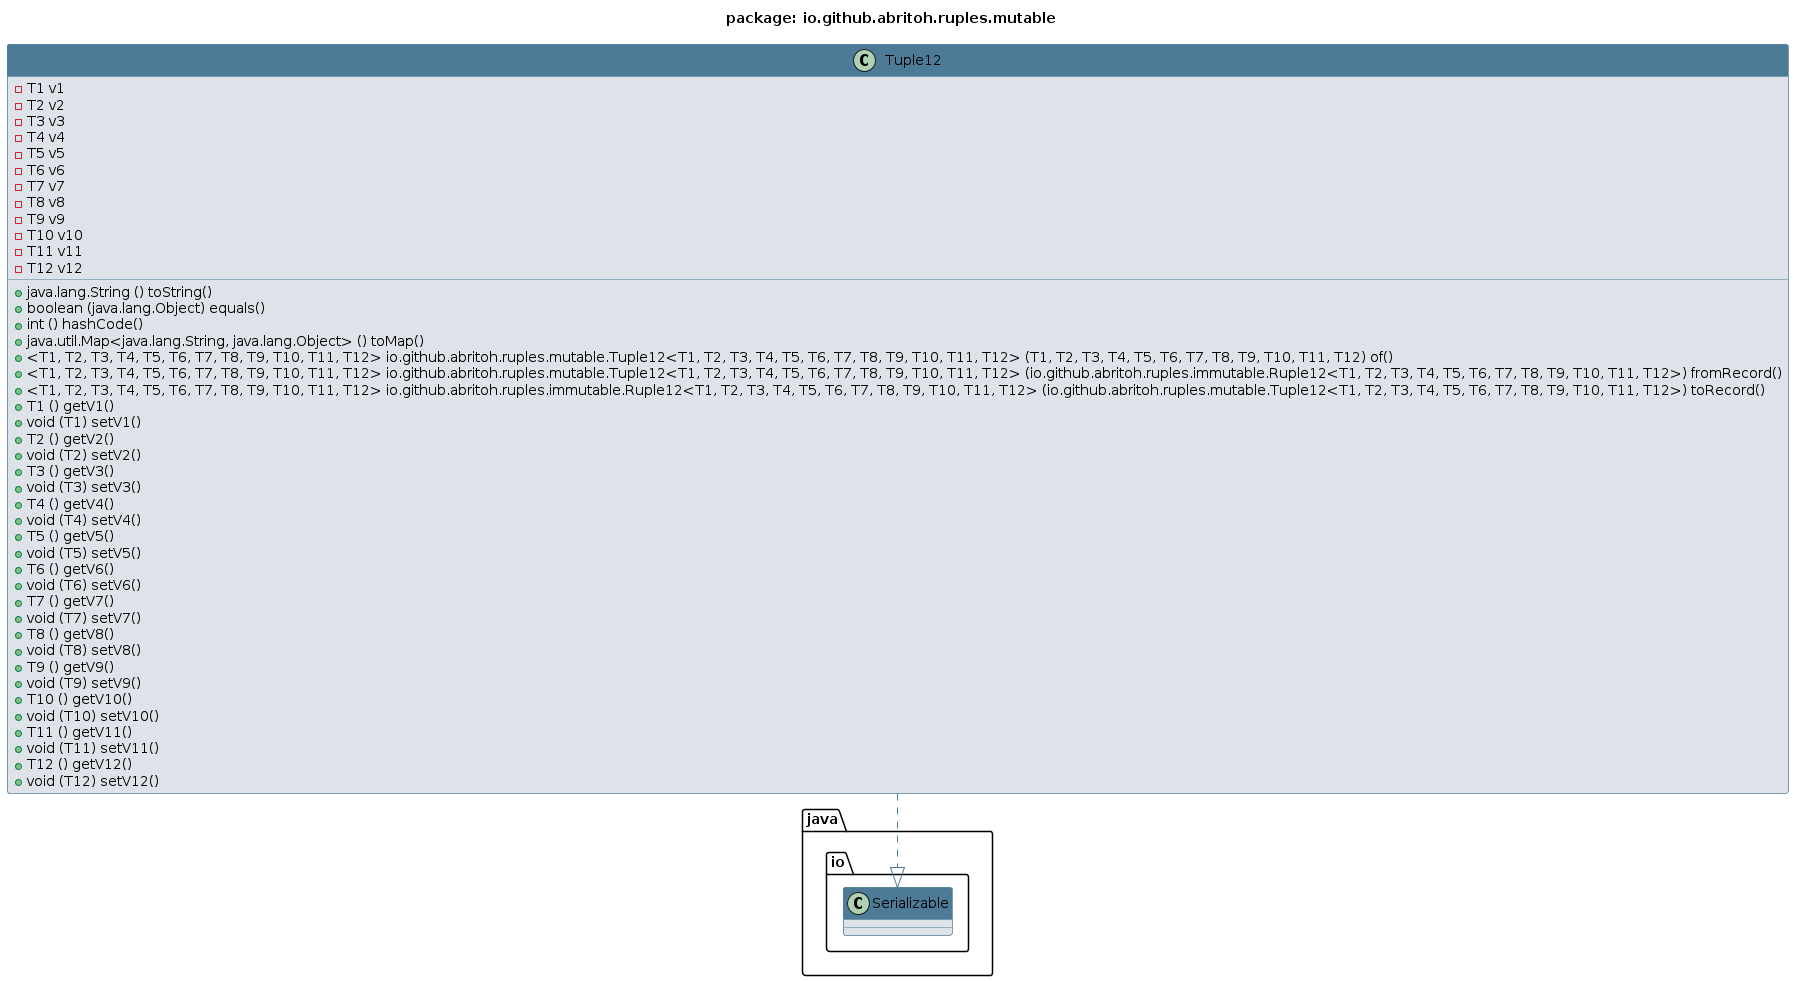

The diagram above was rendered by PlantUML. Its source (embedded in the PNG):
@startuml 
skinparam class { 
 BackgroundColor #DEE3E9 
 ArrowColor #4D7A97 
 BorderColor #4D7A97 
}
top to bottom direction 
title package: io.github.abritoh.ruples.mutable
skinparam titleBackgroundColor White
skinparam classHeaderBackgroundColor #4D7A97
skinparam stereotypeBBackgroundColor #F8981D


class Tuple12 {
 - T1 v1
 - T2 v2
 - T3 v3
 - T4 v4
 - T5 v5
 - T6 v6
 - T7 v7
 - T8 v8
 - T9 v9
 - T10 v10
 - T11 v11
 - T12 v12
 + java.lang.String () toString()
 + boolean (java.lang.Object) equals()
 + int () hashCode()
 + java.util.Map<java.lang.String, java.lang.Object> () toMap()
 + <T1, T2, T3, T4, T5, T6, T7, T8, T9, T10, T11, T12> io.github.abritoh.ruples.mutable.Tuple12<T1, T2, T3, T4, T5, T6, T7, T8, T9, T10, T11, T12> (T1, T2, T3, T4, T5, T6, T7, T8, T9, T10, T11, T12) of()
 + <T1, T2, T3, T4, T5, T6, T7, T8, T9, T10, T11, T12> io.github.abritoh.ruples.mutable.Tuple12<T1, T2, T3, T4, T5, T6, T7, T8, T9, T10, T11, T12> (io.github.abritoh.ruples.immutable.Ruple12<T1, T2, T3, T4, T5, T6, T7, T8, T9, T10, T11, T12>) fromRecord()
 + <T1, T2, T3, T4, T5, T6, T7, T8, T9, T10, T11, T12> io.github.abritoh.ruples.immutable.Ruple12<T1, T2, T3, T4, T5, T6, T7, T8, T9, T10, T11, T12> (io.github.abritoh.ruples.mutable.Tuple12<T1, T2, T3, T4, T5, T6, T7, T8, T9, T10, T11, T12>) toRecord()
 + T1 () getV1()
 + void (T1) setV1()
 + T2 () getV2()
 + void (T2) setV2()
 + T3 () getV3()
 + void (T3) setV3()
 + T4 () getV4()
 + void (T4) setV4()
 + T5 () getV5()
 + void (T5) setV5()
 + T6 () getV6()
 + void (T6) setV6()
 + T7 () getV7()
 + void (T7) setV7()
 + T8 () getV8()
 + void (T8) setV8()
 + T9 () getV9()
 + void (T9) setV9()
 + T10 () getV10()
 + void (T10) setV10()
 + T11 () getV11()
 + void (T11) setV11()
 + T12 () getV12()
 + void (T12) setV12()
}
Tuple12 ..|> java.io.Serializable
@enduml